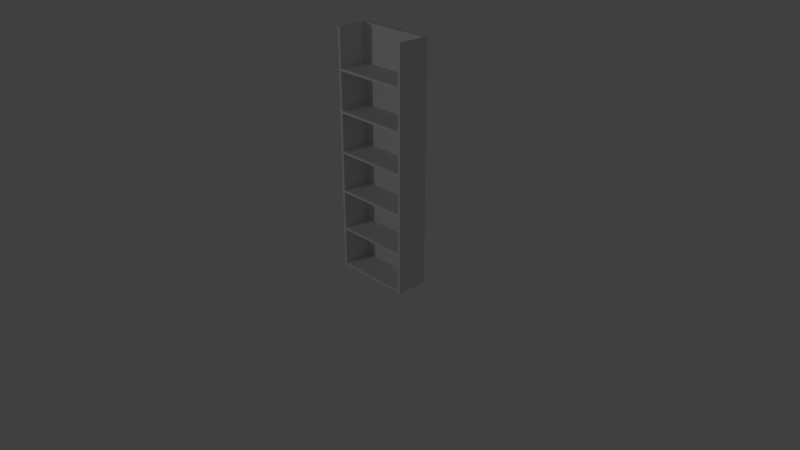 # Source: BookCase_0.4x1x3.blend  (saved by Blender 2.79.0; exported with 4.5.12 LTS)
import bpy
from mathutils import Matrix  # noqa: F401  (used for matrix-valued properties, if any)

bpy.ops.wm.read_factory_settings(use_empty=True)
scene = bpy.context.scene
scene.name = 'Scene'

# ---- collections
col_collection_1 = bpy.data.collections.new('Collection 1'); scene.collection.children.link(col_collection_1)

# ---- materials (node trees are filled in below, after node groups)
mat_bookcase = bpy.data.materials.new('BookCase')
mat_bookcase.alpha_threshold = 0.0
mat_bookcase.use_transparent_shadow = False
mat_bookcase.roughness = 0.5
mat_bookcase.specular_intensity = 0.0
mat_bookcase.line_color = (0.0, 0.0, 0.0, 1.0)

# ---- material node trees

# ---- world
world_world = bpy.data.worlds.new('World'); scene.world = world_world
world_world.color = (0.05088, 0.05088, 0.05088)
world_world.use_sun_shadow = False
world_world.sun_shadow_jitter_overblur = 0.0
world_world.cycles.sampling_method = 'MANUAL'

# ---- cameras
cam_camera = bpy.data.cameras.new('Camera')
cam_camera.clip_end = 100.0
cam_camera.lens = 35.0
cam_camera.sensor_width = 32.0
cam_camera.sensor_height = 18.0
cam_camera.ortho_scale = 7.314
cam_camera.dof.focus_distance = 0.0
cam_camera.dof.aperture_fstop = 128.0

# ---- lights
light_lamp = bpy.data.lights.new('Lamp', 'POINT')
light_lamp.transmission_factor = 0.0
light_lamp.cutoff_distance = 30.0
light_lamp.energy = 100.0
light_lamp.shadow_buffer_clip_start = 1.001
light_lamp.shadow_soft_size = 0.1
light_lamp.shadow_maximum_resolution = 0.006
light_lamp.use_absolute_resolution = True

# ---- meshes
me_bookcase_0_4x1x3 = bpy.data.meshes.new('BookCase_0.4x1x3')
me_bookcase_0_4x1x3.from_pydata([(1.0, 0.0, 0.0), (1.0, -0.4, 0.0), (-1.192e-07, -0.4, 0.0), (3.576e-07, 4.172e-07, 0.0), (1.0, -4.768e-07, 0.03), (1.0, -0.4, 0.03), (-3.576e-07, -0.4, 0.03), (5.96e-08, 5.96e-08, 0.03), (0.03, 3.991e-07, 0.0), (0.03, -0.4, 0.0), (0.03, 3.628e-08, 0.03), (0.03, -0.4, 0.03), (0.97, 1.136e-08, 0.0), (0.97, -0.4, 0.0), (0.97, -4.622e-07, 0.03), (0.97, -0.4, 0.03), (1.0, -0.03, 0.0), (3.057e-07, -0.03, 0.0), (1.0, -0.03, 0.03), (1.414e-08, -0.03, 0.03), (0.03, -0.03, 0.03), (0.03, -0.03, 0.0), (0.97, -0.03, 0.0), (0.97, -0.03, 0.03), (1.0, -4.768e-07, 0.5), (0.03, -0.03, 0.5), (0.97, -4.622e-07, 0.5), (1.414e-08, -0.03, 0.5), (-3.576e-07, -0.4, 0.5), (0.03, -0.4, 0.5), (5.96e-08, 5.96e-08, 0.5), (0.03, 3.628e-08, 0.5), (1.0, -0.4, 0.5), (1.0, -0.03, 0.5), (0.97, -0.4, 0.03), (0.03, -0.4, 0.03), (0.03, -0.03, 0.03), (0.97, -0.03, 0.03), (0.97, -0.4, 0.5), (0.97, -0.03, 0.5)], [], [(21, 9, 2, 17), (19, 6, 28, 27), (25, 27, 28, 29), (16, 18, 5, 1), (9, 11, 6, 2), (17, 19, 7, 3), (10, 8, 3, 7), (14, 12, 8, 10), (23, 20, 36, 37), (22, 13, 9, 21), (16, 1, 13, 22), (6, 11, 29, 28), (13, 15, 11, 9), (1, 5, 15, 13), (18, 4, 24, 33), (0, 16, 22, 12), (12, 22, 21, 8), (15, 5, 32, 38), (4, 0, 12, 14), (2, 6, 19, 17), (10, 7, 30, 31), (8, 21, 17, 3), (20, 23, 39, 25), (23, 15, 38, 39), (5, 18, 33, 32), (11, 20, 25, 29), (7, 19, 27, 30), (14, 10, 31, 26), (31, 30, 27, 25), (26, 31, 25, 39), (24, 26, 39, 33), (33, 39, 38, 32), (37, 36, 35, 34), (11, 15, 34, 35), (20, 11, 35, 36), (15, 23, 37, 34), (0, 4, 18, 16), (4, 14, 26, 24)])
_uv = me_bookcase_0_4x1x3.uv_layers.new(name='UVMap')
_uv.uv.foreach_set('vector', [0.622, 0.01523, 0.4969, 0.01523, 0.4969, 0.0, 0.622, 1.119e-07, 0.03799, 0.07288, 0.5057, 0.07288, 0.5057, 0.9999, 0.03799, 0.9999, 0.3482, 0.4924, 0.3482, 0.4772, 0.4732, 0.4772, 0.4732, 0.4924, 0.6637, 0.0007531, 0.6637, 0.07574, 0.07909, 0.07574, 0.07909, 0.0007529, 0.03008, 0.0001172, 0.03008, 0.07064, 8.916e-05, 0.07065, 8.892e-05, 0.000118, 0.03799, 7.11e-05, 0.03799, 0.07288, 7.155e-05, 0.07288, 7.11e-05, 7.11e-05, 0.9699, 0.08088, 0.9699, 8.887e-05, 0.9999, 8.887e-05, 0.9999, 0.08088, 0.03008, 0.08088, 0.03008, 8.953e-05, 0.9699, 8.887e-05, 0.9699, 0.08088, 0.0, 0.0, 0.0, 0.0, 0.0, 0.0, 0.0, 0.0, 0.622, 0.4924, 0.4969, 0.4924, 0.4969, 0.01523, 0.622, 0.01523, 0.622, 0.5076, 0.4969, 0.5076, 0.4969, 0.4924, 0.622, 0.4924, 8.916e-05, 0.07065, 0.03008, 0.07064, 0.03009, 0.791, 9.697e-05, 0.791, 0.9699, 8.982e-05, 0.9699, 0.07062, 0.03008, 0.07064, 0.03008, 0.0001172, 0.9999, 8.892e-05, 0.9999, 0.07062, 0.9699, 0.07062, 0.9699, 8.982e-05, 0.6637, 0.07574, 0.7111, 0.07574, 0.7111, 0.9967, 0.6637, 0.9967, 0.6321, 0.5076, 0.622, 0.5076, 0.622, 0.4924, 0.6321, 0.4924, 0.6321, 0.4924, 0.622, 0.4924, 0.622, 0.01523, 0.6321, 0.01523, 0.9699, 0.07062, 0.9999, 0.07062, 0.9999, 0.791, 0.9699, 0.791, 8.937e-05, 0.08088, 8.997e-05, 8.953e-05, 0.03008, 8.953e-05, 0.03008, 0.08088, 0.5057, 7.143e-05, 0.5057, 0.07288, 0.03799, 0.07288, 0.03799, 7.11e-05, 0.9699, 0.08088, 0.9999, 0.08088, 0.9999, 0.9935, 0.9699, 0.9935, 0.6321, 0.01523, 0.622, 0.01523, 0.622, 1.119e-07, 0.6321, 1.299e-07, 8.895e-05, 0.1488, 0.9999, 0.1488, 0.9999, 0.9397, 8.892e-05, 0.9397, 7.053e-05, 7.066e-05, 0.4976, 7.053e-05, 0.4976, 0.9999, 7.063e-05, 0.9999, 0.07909, 0.07574, 0.6637, 0.07574, 0.6637, 0.9967, 0.07909, 0.9967, 0.6512, 1.002, 0.1517, 1.002, 0.1517, -0.001938, 0.6512, -0.001938, 7.155e-05, 0.07288, 0.03799, 0.07288, 0.03799, 0.9999, 7.157e-05, 0.9999, 0.03008, 0.08088, 0.9699, 0.08088, 0.9699, 0.9935, 0.03008, 0.9935, 0.338, 0.4924, 0.338, 0.4772, 0.3482, 0.4772, 0.3482, 0.4924, 0.338, 0.9695, 0.338, 0.4924, 0.3482, 0.4924, 0.3482, 0.9695, 0.338, 0.9848, 0.338, 0.9695, 0.3482, 0.9695, 0.3482, 0.9848, 0.3482, 0.9848, 0.3482, 0.9695, 0.4732, 0.9695, 0.4732, 0.9848, 0.9999, 0.7048, 7.896e-05, 0.7048, 7.89e-05, 0.08213, 0.9999, 0.08213, 0.0, 0.0, 0.0, 0.0, 0.0, 0.0, 0.0, 0.0, 0.0, 0.0, 0.0, 0.0, 0.0, 0.0, 0.0, 0.0, 0.0, 0.0, 0.0, 0.0, 0.0, 0.0, 0.0, 0.0, 0.7111, 0.0007531, 0.7111, 0.07574, 0.6637, 0.07574, 0.6637, 0.0007531, 8.937e-05, 0.08088, 0.03008, 0.08088, 0.03008, 0.9935, 8.891e-05, 0.9935])
me_bookcase_0_4x1x3.materials.append(mat_bookcase)
me_bookcase_0_4x1x3.use_remesh_preserve_volume = False
me_bookcase_0_4x1x3.use_remesh_preserve_attributes = False
me_bookcase_0_4x1x3.use_mirror_vertex_groups = False
me_bookcase_0_4x1x3.update()

# ---- objects
ob_bookcase_0_4x1x3 = bpy.data.objects.new('BookCase_0.4x1x3', me_bookcase_0_4x1x3)
ob_lamp = bpy.data.objects.new('Lamp', light_lamp)
ob_camera = bpy.data.objects.new('Camera', cam_camera)

# ---- transforms, parenting, visibility, modifiers, constraints
ob_bookcase_0_4x1x3.location = (0.0, 0.0, 0.0)
ob_bookcase_0_4x1x3.lock_rotations_4d = False
ob_bookcase_0_4x1x3.empty_display_type = 'ARROWS'
ob_bookcase_0_4x1x3.lineart.crease_threshold = 0.0
_m = ob_bookcase_0_4x1x3.modifiers.new('Array', 'ARRAY')
_m.count = 6
_m.constant_offset_displace = (0.0, 0.0, 0.0)
_m.relative_offset_displace = (0.0, 0.0, 1.0)
ob_lamp.location = (-2.135, -7.281, 3.485)
ob_lamp.rotation_euler = (0.6503, 0.05522, 1.866)
ob_lamp.lock_rotations_4d = False
ob_lamp.empty_display_type = 'ARROWS'
ob_lamp.color = (0.0, 0.0, 0.0, 0.0)
ob_lamp.lineart.crease_threshold = 0.0
ob_camera.location = (7.481, -6.508, 5.344)
ob_camera.rotation_euler = (1.109, 0.0, 0.8149)
ob_camera.lock_rotations_4d = False
ob_camera.empty_display_type = 'ARROWS'
ob_camera.color = (0.0, 0.0, 0.0, 0.0)
ob_camera.display_type = 'WIRE'
ob_camera.lineart.crease_threshold = 0.0

# ---- collection membership
col_collection_1.objects.link(ob_bookcase_0_4x1x3)
col_collection_1.objects.link(ob_lamp)
col_collection_1.objects.link(ob_camera)

# ---- scene / render settings (as saved in the file)
scene.camera = ob_camera
scene.frame_start = 1; scene.frame_end = 250; scene.frame_set(79)
scene.render.engine = 'BLENDER_EEVEE_NEXT'
scene.render.resolution_percentage = 50
scene.render.dither_intensity = 0.0
scene.cycles.use_denoising = False
scene.cycles.samples = 128
scene.cycles.sampling_pattern = 'TABULATED_SOBOL'
scene.cycles.use_adaptive_sampling = False
scene.cycles.use_light_tree = False
scene.cycles.blur_glossy = 0.0
scene.cycles.sample_clamp_indirect = 0.0
scene.view_settings.view_transform = 'Standard'
bpy.context.view_layer.update()
